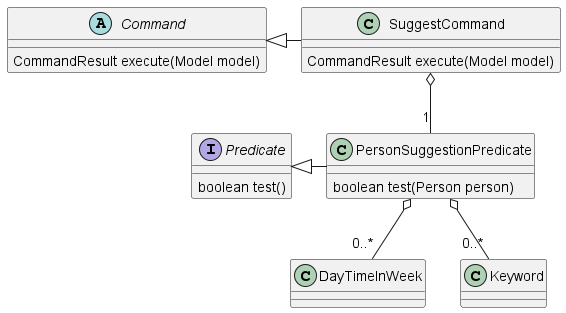

The diagram above was rendered by PlantUML. Its source (embedded in the PNG):
@startuml
interface Predicate
abstract class Command

Predicate <|- PersonSuggestionPredicate
Command <|- SuggestCommand
SuggestCommand o-- "1" PersonSuggestionPredicate
PersonSuggestionPredicate o-- "0..*" DayTimeInWeek
PersonSuggestionPredicate o-- "0..*" Keyword

abstract class Command {
    CommandResult execute(Model model)
}

interface Predicate {
    boolean test()
}

class SuggestCommand {
    CommandResult execute(Model model)
}

class PersonSuggestionPredicate {
    boolean test(Person person)
}

@enduml